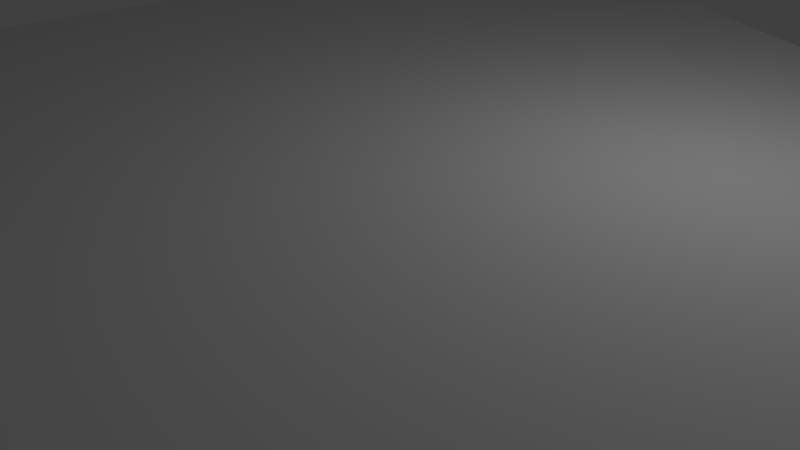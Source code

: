 # Source: Logo.blend  (saved by Blender 2.79.7; exported with 4.5.12 LTS)
import bpy
from mathutils import Matrix  # noqa: F401  (used for matrix-valued properties, if any)

bpy.ops.wm.read_factory_settings(use_empty=True)
scene = bpy.context.scene
scene.name = 'Scene'

# ---- collections
col_collection_1 = bpy.data.collections.new('Collection 1'); scene.collection.children.link(col_collection_1)

# ---- world
world_world = bpy.data.worlds.new('World'); scene.world = world_world
world_world.color = (0.05088, 0.05088, 0.05088)
world_world.use_sun_shadow = False
world_world.sun_shadow_jitter_overblur = 0.0

# ---- cameras
cam_camera = bpy.data.cameras.new('Camera')
cam_camera.clip_end = 100.0
cam_camera.lens = 35.0
cam_camera.sensor_width = 32.0
cam_camera.sensor_height = 18.0
cam_camera.ortho_scale = 7.314
cam_camera.dof.focus_distance = 0.0
cam_camera.dof.aperture_fstop = 128.0

# ---- lights
light_lamp = bpy.data.lights.new('Lamp', 'POINT')
light_lamp.transmission_factor = 0.0
light_lamp.cutoff_distance = 30.0
light_lamp.energy = 100.0
light_lamp.shadow_buffer_clip_start = 1.001
light_lamp.shadow_soft_size = 0.1
light_lamp.shadow_maximum_resolution = 0.006
light_lamp.use_absolute_resolution = True

# ---- meshes
me_cylinder = bpy.data.meshes.new('Cylinder')
me_cylinder.from_pydata([(0.0, 1.0, -0.2722), (0.0, 1.0, 0.2722), (0.866, 0.5, -0.2722), (0.866, 0.5, 0.2722), (0.866, -0.5, -0.2722), (0.866, -0.5, 0.2722), (-8.742e-08, -1.0, -0.2722), (-8.742e-08, -1.0, 0.2722), (-0.866, -0.5, -0.2722), (-0.866, -0.5, 0.2722), (-0.866, 0.5, -0.2722), (-0.866, 0.5, 0.2722)], [], [(0, 1, 3, 2), (2, 3, 5, 4), (4, 5, 7, 6), (6, 7, 9, 8), (3, 1, 11, 9, 7, 5), (8, 9, 11, 10), (10, 11, 1, 0), (0, 2, 4, 6, 8, 10)])
_uv = me_cylinder.uv_layers.new(name='UVMap')
_uv.uv.foreach_set('vector', [0.6666, 0.09719, 0.6666, 0.006457, 0.8333, 0.006457, 0.8333, 0.09719, 0.8333, 0.09719, 0.8333, 0.006457, 0.9999, 0.006457, 0.9999, 0.09719, 9.224e-05, 0.09719, 9.215e-05, 0.006457, 0.1667, 0.006457, 0.1667, 0.09719, 0.1667, 0.09719, 0.1667, 0.006457, 0.3334, 0.006457, 0.3334, 0.09719, 0.2603, 0.4008, 0.4979, 0.538, 0.4979, 0.8124, 0.2603, 0.9496, 0.02263, 0.8124, 0.02263, 0.538, 0.3334, 0.09719, 0.3334, 0.006457, 0.5, 0.006457, 0.5, 0.09719, 0.5, 0.09719, 0.5, 0.006457, 0.6666, 0.006457, 0.6666, 0.09719, 0.9735, 0.8124, 0.7359, 0.9496, 0.4982, 0.8124, 0.4982, 0.538, 0.7359, 0.4008, 0.9735, 0.538])
me_cylinder.use_remesh_preserve_volume = False
me_cylinder.use_remesh_preserve_attributes = False
me_cylinder.use_mirror_vertex_groups = False
me_cylinder.update()

# ---- objects
ob_cylinder = bpy.data.objects.new('Cylinder', me_cylinder)
ob_lamp = bpy.data.objects.new('Lamp', light_lamp)
ob_camera = bpy.data.objects.new('Camera', cam_camera)

# ---- transforms, parenting, visibility, modifiers, constraints
ob_cylinder.location = (0.0, 0.0, 0.0)
ob_cylinder.scale = (7.521, 7.521, 7.521)
ob_cylinder.lineart.crease_threshold = 0.0
ob_lamp.location = (4.076, 1.005, 5.904)
ob_lamp.rotation_euler = (0.6503, 0.05522, 1.866)
ob_lamp.lock_rotations_4d = False
ob_lamp.empty_display_type = 'ARROWS'
ob_lamp.color = (0.0, 0.0, 0.0, 0.0)
ob_lamp.lineart.crease_threshold = 0.0
ob_camera.location = (7.481, -6.508, 5.344)
ob_camera.rotation_euler = (1.109, 0.0, 0.8149)
ob_camera.lock_rotations_4d = False
ob_camera.empty_display_type = 'ARROWS'
ob_camera.color = (0.0, 0.0, 0.0, 0.0)
ob_camera.display_type = 'WIRE'
ob_camera.lineart.crease_threshold = 0.0

# ---- collection membership
col_collection_1.objects.link(ob_cylinder)
col_collection_1.objects.link(ob_lamp)
col_collection_1.objects.link(ob_camera)

# ---- scene / render settings (as saved in the file)
scene.camera = ob_camera
scene.frame_start = 1; scene.frame_end = 250; scene.frame_set(1)
scene.render.engine = 'BLENDER_EEVEE_NEXT'
scene.render.resolution_percentage = 50
scene.render.dither_intensity = 0.0
scene.cycles.use_denoising = False
scene.cycles.samples = 128
scene.cycles.sampling_pattern = 'TABULATED_SOBOL'
scene.cycles.use_adaptive_sampling = False
scene.cycles.use_light_tree = False
scene.view_settings.view_transform = 'Standard'
bpy.context.view_layer.update()
